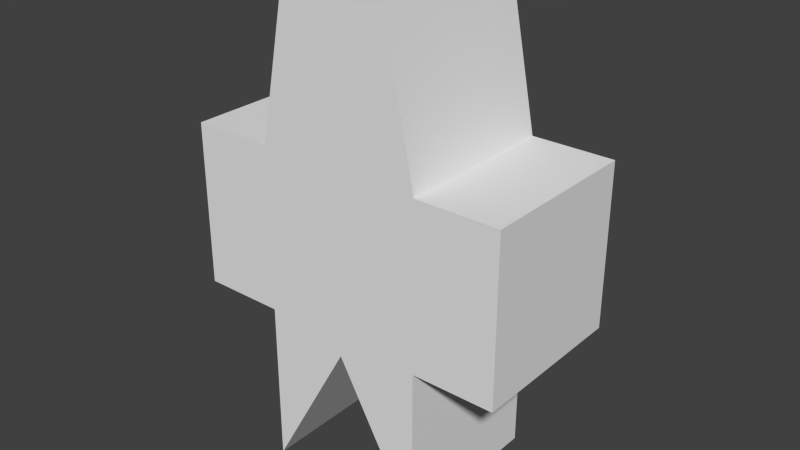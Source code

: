# Source: dorf.blend  (saved by Blender 2.62.0; exported with 4.5.12 LTS)
import bpy
from mathutils import Matrix  # noqa: F401  (used for matrix-valued properties, if any)

bpy.ops.wm.read_factory_settings(use_empty=True)
scene = bpy.context.scene
scene.name = 'Scene'

# ---- collections
col_collection_1 = bpy.data.collections.new('Collection 1'); scene.collection.children.link(col_collection_1)

# ---- materials (node trees are filled in below, after node groups)
mat_derp = bpy.data.materials.new('Derp')
mat_derp.alpha_threshold = 0.0
mat_derp.use_transparent_shadow = False
mat_derp.roughness = 0.5
mat_derp.line_color = (0.0, 0.0, 0.0, 1.0)

# ---- material node trees

# ---- world
world_world = bpy.data.worlds.new('World'); scene.world = world_world
world_world.color = (0.05088, 0.05088, 0.05088)
world_world.use_sun_shadow = False
world_world.sun_shadow_jitter_overblur = 0.0
world_world.cycles.sampling_method = 'MANUAL'
world_world.cycles.sample_map_resolution = 256

# ---- meshes
me_cube_001 = bpy.data.meshes.new('Cube.001')
me_cube_001.from_pydata([(1.0, 1.0, -3.0), (1.0, -1.0, -3.0), (-1.0, -1.0, -3.0), (-1.0, 1.0, -3.0), (1.0, 1.0, -1.0), (1.0, -1.0, -1.0), (-1.0, -1.0, -1.0), (-1.0, 1.0, -1.0), (1.0, 1.0, 1.0), (-1.0, 1.0, 1.0), (-1.0, -1.0, 1.0), (1.0, -1.0, 1.0), (0.6, 1.0, 3.0), (0.6, -1.0, 3.0), (-0.6, -1.0, 3.0), (-0.6, 1.0, 3.0), (-8.941e-08, -1.0, -1.2), (1.49e-07, 1.0, -1.2), (2.0, 1.0, 1.0), (2.0, -1.0, 1.0), (2.0, -1.0, -1.0), (2.0, 1.0, -1.0), (-2.0, 1.0, 1.0), (-2.0, -1.0, 1.0), (-2.0, -1.0, -1.0), (-2.0, 1.0, -1.0)], [], [(0, 4, 5, 1), (2, 6, 7, 3), (4, 7, 9, 8), (6, 5, 11, 10), (11, 8, 12, 13), (10, 11, 13, 14), (9, 10, 14, 15), (8, 9, 15, 12), (12, 15, 14, 13), (17, 0, 1, 16), (16, 2, 3, 17), (16, 5, 6), (2, 16, 6), (16, 1, 5), (17, 7, 4), (0, 17, 4), (17, 3, 7), (8, 11, 19, 18), (11, 5, 20, 19), (4, 8, 18, 21), (5, 4, 21, 20), (20, 21, 18, 19), (10, 9, 22, 23), (6, 10, 23, 24), (9, 7, 25, 22), (7, 6, 24, 25), (25, 24, 23, 22)])
me_cube_001.materials.append(mat_derp)
me_cube_001.use_remesh_preserve_volume = False
me_cube_001.use_remesh_preserve_attributes = False
me_cube_001.use_mirror_vertex_groups = False
me_cube_001.update()
arm_armature_003 = bpy.data.armatures.new('Armature.003')  # bones are not reproduced

# ---- objects
ob_armature = bpy.data.objects.new('Armature', arm_armature_003)
ob_cube = bpy.data.objects.new('Cube', me_cube_001)

# ---- transforms, parenting, visibility, modifiers, constraints
ob_armature.location = (0.01234, -2.048, 0.1811)
ob_armature.show_in_front = True
ob_armature.lineart.crease_threshold = 0.0
ob_cube.parent = ob_armature
ob_cube.matrix_parent_inverse = Matrix(((1.0, 0.0, 0.0, -0.01234), (0.0, 1.0, 0.0, 2.048), (0.0, 0.0, 1.0, -0.1811), (0.0, 0.0, 0.0, 1.0)))
ob_cube.location = (0.0, 0.0, 0.25)
ob_cube.scale = (0.25, 0.25, 0.25)
ob_cube.lineart.crease_threshold = 0.0
_vg = ob_cube.vertex_groups.new(name='Bone')
_vg = ob_cube.vertex_groups.new(name='Bone.001')
for _i, _w in zip([8, 9, 10, 11, 12, 13, 14, 15], [0.05991, 0.06395, 0.03214, 0.0361, 0.8298, 0.8968, 0.8848, 0.8576]): _vg.add([_i], _w, 'REPLACE')
_vg = ob_cube.vertex_groups.new(name='Bone.002')
for _i, _w in zip([4, 5, 8, 9, 10, 11, 12, 13, 15, 18, 19, 20, 21], [0.08026, 0.03323, 0.8175, 0.06122, 0.03105, 0.8694, 0.1232, 0.07849, 0.01764, 0.8928, 0.9058, 0.3401, 0.5704]): _vg.add([_i], _w, 'REPLACE')
_vg = ob_cube.vertex_groups.new(name='Bone.003')
for _i, _w in zip([3, 6, 7, 8, 9, 10, 11, 12, 14, 15, 17, 22, 23, 24, 25], [0.005333, 0.1257, 0.1593, 0.05875, 0.8145, 0.8807, 0.03515, 0.02157, 0.08981, 0.09957, 0.02641, 0.8952, 0.9372, 0.6694, 0.6289]): _vg.add([_i], _w, 'REPLACE')
_vg = ob_cube.vertex_groups.new(name='Bone.004')
for _i, _w in zip([0, 1, 2, 3, 5, 6, 7, 9, 10, 16, 17, 20, 22, 23, 24, 25], [0.01814, 0.06807, 0.1683, 0.1327, 0.06236, 0.8213, 0.6298, 0.03621, 0.01652, 0.7551, 0.1974, 0.02771, 0.04767, 0.02294, 0.2998, 0.2811]): _vg.add([_i], _w, 'REPLACE')
_vg = ob_cube.vertex_groups.new(name='Bone.005')
for _i, _w in zip([2, 3, 6, 7, 16, 17], [0.7783, 0.7333, 0.02741, 0.05294, 0.005489, 0.03484]): _vg.add([_i], _w, 'REPLACE')
_vg = ob_cube.vertex_groups.new(name='Bone.006')
for _i, _w in zip([0, 1, 3, 4, 5, 7, 8, 16, 17, 18, 19, 20, 21, 25], [0.1235, 0.06165, 0.08351, 0.4679, 0.4383, 0.1337, 0.01198, 0.09311, 0.5659, 0.0194, 0.01601, 0.3028, 0.2115, 0.05197]): _vg.add([_i], _w, 'REPLACE')
_vg = ob_cube.vertex_groups.new(name='Bone.007')
for _i, _w in zip([0, 1, 4, 5, 8, 16, 17, 18, 19, 20, 21], [0.8194, 0.8588, 0.4272, 0.4535, 0.006128, 0.09509, 0.1346, 0.01485, 0.0168, 0.3086, 0.1975]): _vg.add([_i], _w, 'REPLACE')
_m = ob_cube.modifiers.new('Armature', 'ARMATURE')
_m.object = ob_armature
_m.use_bone_envelopes = True

# ---- collection membership
col_collection_1.objects.link(ob_armature)
col_collection_1.objects.link(ob_cube)

# ---- scene / render settings (as saved in the file)
scene.frame_start = 1; scene.frame_end = 250; scene.frame_set(1)
scene.render.engine = 'BLENDER_EEVEE_NEXT'
scene.render.image_settings.color_mode = 'RGB'
scene.render.image_settings.compression = 90
scene.render.resolution_percentage = 50
scene.render.dither_intensity = 0.0
scene.render.bake_margin = 2
scene.render.bake_bias = 0.0
scene.cycles.use_denoising = False
scene.cycles.samples = 10
scene.cycles.sampling_pattern = 'TABULATED_SOBOL'
scene.cycles.light_sampling_threshold = 0.0
scene.cycles.use_adaptive_sampling = False
scene.cycles.use_light_tree = False
scene.cycles.blur_glossy = 0.0
scene.cycles.volume_bounces = 1
scene.cycles.pixel_filter_type = 'GAUSSIAN'
scene.cycles.sample_clamp_indirect = 0.0
scene.view_settings.view_transform = 'Standard'
bpy.context.view_layer.update()

# ---- added for rendering (the .blend has no active camera and no usable light): camera, sun
cam_auto = bpy.data.cameras.new('AutoCamera')
cam_auto.lens = 50.0
cam_auto.sensor_width = 36.0
cam_auto.clip_end = 1000.0
ob_auto_camera = bpy.data.objects.new('AutoCamera', cam_auto)
scene.collection.objects.link(ob_auto_camera)
ob_auto_camera.location = (1.73094, -2.07712, 1.63475)
ob_auto_camera.rotation_euler = (1.09748, -7.21219e-08, 0.694738)
scene.camera = ob_auto_camera
light_auto_sun = bpy.data.lights.new('AutoSun', 'SUN')
light_auto_sun.energy = 3.0
light_auto_sun.angle = 0.0523599
ob_auto_sun = bpy.data.objects.new('AutoSun', light_auto_sun)
scene.collection.objects.link(ob_auto_sun)
ob_auto_sun.rotation_euler = (0.872665, 0.174533, 0.523599)
bpy.context.view_layer.update()
